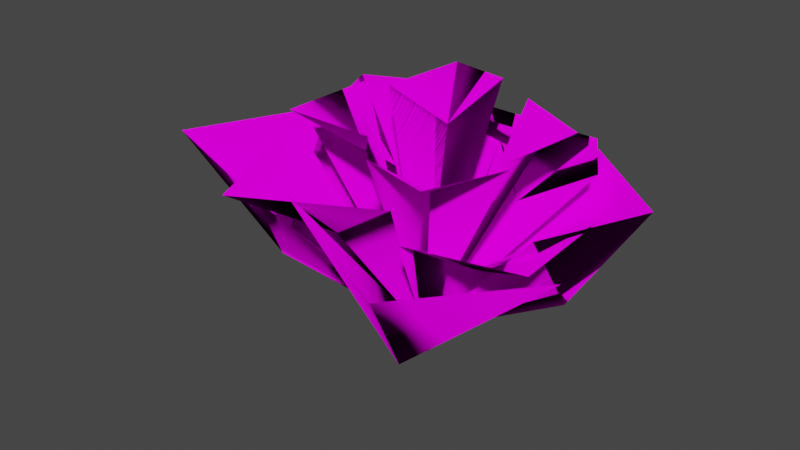 # Source: bushj1v.blend  (saved by Blender 3.0.42; exported with 4.5.12 LTS)
import bpy
from mathutils import Matrix  # noqa: F401  (used for matrix-valued properties, if any)

bpy.ops.wm.read_factory_settings(use_empty=True)
scene = bpy.context.scene
scene.name = 'Scene'

# ---- collections
col_collection = bpy.data.collections.new('Collection'); scene.collection.children.link(col_collection)

# ---- images (referenced by path relative to the original .blend; pixels are not part of the script)
import os
ASSET_DIR = os.environ.get("B2B_ASSET_DIR", "")  # directory of the original .blend (textures are referenced by path, not embedded)
HERE = os.path.dirname(os.path.abspath(__file__))  # packed textures are extracted next to this script under _unpacked/

def load_image(name, relpath, width, height, colorspace="sRGB"):
    """Load a texture the original file referenced (path relative to the .blend, or extracted next to this script)."""
    p = next((c for c in (os.path.join(HERE, relpath), os.path.join(ASSET_DIR, relpath)) if relpath and os.path.exists(c)), "")
    if p:
        img = bpy.data.images.load(p, check_existing=True)
        img.name = name
    else:  # same state as the original file: an image datablock whose file is absent (Cycles renders it pink)
        img = bpy.data.images.new(name, width, height)
        img.source = "FILE"
        img.filepath = "//" + (relpath or name)
    img.colorspace_settings.name = colorspace
    return img
img_smtrbrch_png = load_image('smtrbrch.png', 'smtrbrch.png', 1024, 1024, 'sRGB')

# ---- materials (node trees are filled in below, after node groups)
mat_material = bpy.data.materials.new('Material')
mat_material.use_transparent_shadow = False
mat_vhot = bpy.data.materials.new('vhot')
mat_vhot.use_transparent_shadow = False

# ---- material node trees
mat_material.use_nodes = True; mat_material.node_tree.nodes.clear()
_N = mat_material.node_tree.nodes; _L = mat_material.node_tree.links
n0 = _N.new('ShaderNodeOutputMaterial'); n0.name = 'Material Output'; n0.location = (300, 300)
n1 = _N.new('ShaderNodeBsdfDiffuse'); n1.name = 'Diffuse BSDF'; n1.location = (10, 300)
n1.inputs[1].default_value = 1.0
n2 = _N.new('ShaderNodeTexImage'); n2.name = 'Image Texture'; n2.location = (-280, 280)
n2.image = img_smtrbrch_png
_L.new(n1.outputs[0], n0.inputs[0])
_L.new(n2.outputs[0], n1.inputs[0])
n0.is_active_output = True
mat_vhot.use_nodes = True; mat_vhot.node_tree.nodes.clear()
_N = mat_vhot.node_tree.nodes; _L = mat_vhot.node_tree.links
n0 = _N.new('ShaderNodeOutputMaterial'); n0.name = 'Material Output'; n0.location = (300, 300)
n1 = _N.new('ShaderNodeBsdfDiffuse'); n1.name = 'Diffuse BSDF'; n1.location = (10, 300)
n1.inputs[0].default_value = (1.0, 0.0, 0.0, 1.0)
n1.inputs[1].default_value = 0.5
_L.new(n1.outputs[0], n0.inputs[0])
n0.is_active_output = True

# ---- world
world_world = bpy.data.worlds.new('World'); scene.world = world_world
world_world.use_nodes = True; world_world.node_tree.nodes.clear()
_N = world_world.node_tree.nodes; _L = world_world.node_tree.links
n0 = _N.new('ShaderNodeOutputWorld'); n0.name = 'World Output'; n0.location = (300, 300)
n1 = _N.new('ShaderNodeBackground'); n1.name = 'Background'; n1.location = (10, 300)
n1.inputs[0].default_value = (0.05088, 0.05088, 0.05088, 1.0)
_L.new(n1.outputs[0], n0.inputs[0])
n0.is_active_output = True
world_world.color = (0.05088, 0.05088, 0.05088)
world_world.use_sun_shadow = False
world_world.sun_shadow_jitter_overblur = 0.0

# ---- meshes
me_branch2 = bpy.data.meshes.new('branch2')
me_branch2.from_pydata([(0.2144, 0.1161, -1.174), (-0.5075, -1.279, 0.5081), (-1.53, 0.6926, 0.5201), (-2.068, -0.7553, 0.5702), (-1.155, -0.3949, -0.5897), (0.2078, 0.09941, -1.16), (0.9851, 1.797, 0.3735), (1.64, -0.3251, 0.4524), (2.068, 0.865, 0.3976), (1.437, 0.5927, -0.6372), (0.2048, 0.1118, -1.17), (1.997, -0.4495, 0.2527), (-0.02802, -1.405, 0.7836), (1.399, -2.011, 0.5743), (0.9459, -1.148, -0.5856), (0.2135, 0.1221, -1.172), (-1.695, 0.5617, 0.3012), (0.2804, 1.57, 0.4423), (-0.9631, 1.788, 0.3506), (-0.4983, 1.248, -0.6683), (0.2093, 0.1159, -1.172), (-1.03, -0.0497, 0.6707), (-0.2478, 1.387, 0.8549), (-1.532, 1.229, 0.7129), (-0.6492, 0.7173, 0.1019), (0.2074, 0.1038, -1.172), (0.7018, -0.9578, 0.6707), (-0.8487, -0.4369, 0.8549), (-0.4705, -1.675, 0.7129), (-0.1196, -0.716, 0.1019), (0.2166, 0.1154, -1.139), (-0.3282, 1.827, 0.483), (1.382, 1.11, 0.4585), (0.8422, 2.011, 0.3714), (0.5308, 1.12, -0.06969), (0.1926, 0.1201, -1.139), (1.869, 0.4936, 0.483), (0.8661, -1.066, 0.4585), (1.848, -0.691, 0.3714), (1.024, -0.2296, -0.06969), (0.195, 0.1229, -1.166), (-0.5015, 0.4418, 1.056), (0.3932, 0.9885, 1.174), (-0.3705, 1.313, 1.083), (-0.04427, 0.7455, 0.6911), (0.1872, 0.1134, -1.166), (0.1689, -0.6174, 1.056), (-0.5249, 0.1687, 1.174), (-0.7117, -0.6397, 1.083), (-0.2096, -0.2199, 0.6911), (0.201, 0.1384, -1.139), (0.4896, 1.278, 0.9176), (1.209, 0.332, 0.9019), (1.198, 1.006, 0.8461), (0.7399, 0.6104, 0.5634), (0.1825, 0.1545, -1.139), (1.282, -0.1662, 0.9176), (0.2254, -0.7105, 0.9019), (0.8907, -0.817, 0.8461), (0.5811, -0.2967, 0.5634), (0.9408, 1.847, 0.3873), (0.8073, 1.912, 0.3221), (0.7604, 1.999, 0.3792), (0.1937, 0.1084, -1.165), (0.2038, 0.09573, -1.149), (-0.06074, 0.207, -0.9067), (0.2189, 0.0879, -1.159), (1.256, -0.9417, -0.3382), (0.2026, 0.09717, -1.151), (-1.278, 0.801, -0.03689), (0.106, 0.1468, -1.089), (-1.265, 0.5481, 0.6905), (-0.8366, 0.3399, 0.3818), (0.1634, 0.1098, -1.103), (0.8949, -0.9133, 0.362), (0.997, -1.016, 0.4468), (0.274, -0.02337, -0.9461), (-0.5864, -0.09743, 1.144), (0.2912, -0.634, 0.8393), (0.4172, -0.7412, 0.8859), (0.1958, -0.1141, -0.5055), (-1.052, 0.007078, 0.6726), (-0.874, 0.3581, 0.4087), (-0.6193, -1.188, 0.7688), (0.1973, 0.06295, -1.107), (0.2093, 0.09335, -1.154), (0.188, 0.06518, -1.112), (-1.086, -0.4893, -0.4726), (-1.051, -1.097, 0.5297), (0.1992, 0.1015, -1.156), (0.1603, 0.05312, -1.098), (0.1978, 0.09895, -1.153), (0.1928, 0.06725, -1.115), (0.0205, -1.374, 0.6953), (-0.1105, -0.7187, 0.1082), (1.563, -0.7376, -0.0931), (0.1629, 0.1331, -1.124), (0.1521, 0.1245, -1.123), (1.375, 0.7603, -0.4965), (0.2438, 0.1779, -1.089), (0.1602, 0.1343, -1.131), (0.187, 0.1641, -1.154), (0.2157, 0.1702, -1.119), (0.1746, 0.1402, -1.12), (0.1544, 0.1118, -1.09), (0.196, 0.1529, -1.113), (0.233, 0.1676, -1.084), (0.2042, 0.1544, -1.102), (0.3074, 0.1929, -1.015), (0.1872, 0.1431, -1.105), (0.1748, 0.1321, -1.101), (0.2009, 0.1489, -1.095), (0.1624, 0.1153, -1.084), (0.1585, 0.08929, -1.032), (0.2207, 0.1557, -1.077), (0.2057, 0.1571, -1.106), (0.2897, 0.1555, -0.9597), (0.1895, 0.1254, -1.148), (0.1919, 0.131, -1.142), (0.1968, 0.1309, -1.144), (0.1881, 0.1482, -1.115), (0.1953, 0.1508, -1.115), (0.1938, 0.1258, -1.157), (0.1721, 0.1146, -1.116), (0.1787, 0.1062, -1.126), (0.2316, 0.1512, -1.113), (0.3245, 0.2195, -1.046), (0.2116, 0.1312, -1.124), (0.2238, 0.1385, -1.115), (0.2561, 0.149, -1.085), (1.156, -0.9553, 0.4328), (1.122, -0.2847, -0.01701), (1.057, -0.4114, 0.05618), (1.858, -0.1186, 0.4253), (1.479, 0.4067, -0.4164), (1.489, 0.6149, -0.5526), (1.865, 0.2506, 0.4601), (1.607, -0.1752, 0.2745), (-0.4131, 1.692, 0.3911), (-0.5884, 1.353, -0.4709), (0.1051, 1.111, 1.139), (-1.396, 0.8821, 0.7015), (0.2538, 0.2342, -1.013), (0.2823, 0.1844, -1.038), (0.1604, 1.425, 0.1687), (-0.03582, 1.873, 0.4551), (0.1531, 1.517, 0.2607), (-0.4346, 1.65, 0.2856), (0.2079, 0.1655, -1.09), (0.2092, 0.1567, -1.099), (0.007716, 1.55, 0.2669), (0.1249, 1.506, 0.2205), (0.2293, 1.915, 0.4298)], [], [(139, 69, 19), (69, 18, 16), (139, 18, 69), (95, 13, 11), (13, 67, 14), (95, 67, 13), (95, 14, 67), (14, 11, 13), (95, 11, 14), (139, 16, 18), (16, 19, 69), (139, 19, 16), (135, 6, 8), (6, 9, 98), (135, 9, 6), (67, 66, 14), (124, 46, 45), (46, 113, 49), (124, 113, 46), (97, 2, 65), (2, 63, 4), (97, 63, 2), (4, 3, 2), (88, 4, 3), (87, 4, 88), (94, 25, 26), (25, 29, 92), (94, 29, 25), (87, 3, 4), (88, 3, 87), (81, 72, 21), (82, 72, 81), (89, 90, 4), (90, 4, 87), (4, 89, 63), (82, 21, 72), (81, 21, 82), (104, 21, 72), (73, 21, 104), (90, 64, 86), (89, 64, 90), (29, 83, 27), (92, 27, 29), (91, 27, 92), (80, 78, 57), (91, 29, 27), (92, 29, 91), (85, 84, 68), (91, 92, 25), (89, 86, 64), (90, 86, 89), (94, 92, 29), (92, 26, 25), (94, 26, 92), (85, 84, 14), (93, 29, 28), (94, 29, 93), (83, 29, 28), (94, 28, 29), (93, 28, 94), (87, 1, 90), (86, 1, 90), (88, 87, 1), (13, 14, 12), (76, 74, 37), (75, 74, 37), (94, 93, 26), (84, 14, 12), (14, 85, 66), (49, 77, 48), (82, 81, 71), (48, 49, 46), (78, 79, 57), (70, 69, 16), (97, 4, 63), (4, 65, 2), (97, 65, 4), (124, 49, 113), (49, 45, 46), (124, 45, 49), (63, 0, 89), (120, 78, 59), (78, 55, 80), (120, 55, 78), (78, 58, 59), (79, 58, 78), (79, 59, 58), (78, 59, 79), (58, 59, 56), (102, 101, 15), (118, 119, 122), (40, 119, 122), (120, 121, 55), (122, 117, 118), (117, 122, 40), (101, 100, 15), (103, 105, 20), (124, 112, 113), (123, 112, 124), (123, 113, 112), (124, 113, 123), (104, 20, 73), (103, 20, 104), (36, 35, 39), (134, 5, 9), (125, 9, 5), (9, 126, 98), (125, 126, 9), (128, 129, 30), (128, 127, 30), (135, 134, 9), (132, 131, 39), (136, 39, 36), (39, 137, 131), (136, 137, 39), (134, 8, 7), (135, 8, 134), (136, 137, 133), (135, 7, 8), (134, 7, 135), (10, 95, 11), (131, 130, 38), (132, 130, 131), (137, 38, 133), (131, 38, 137), (132, 38, 130), (131, 38, 132), (134, 5, 7), (120, 56, 59), (121, 56, 120), (117, 109, 110), (118, 109, 117), (118, 111, 109), (119, 111, 118), (132, 74, 39), (74, 130, 75), (132, 130, 74), (76, 39, 35), (74, 39, 76), (118, 110, 109), (117, 110, 118), (119, 109, 111), (118, 109, 119), (114, 116, 50), (121, 59, 56), (120, 59, 121), (74, 35, 39), (76, 35, 74), (132, 75, 130), (75, 39, 74), (132, 39, 75), (125, 126, 99), (143, 129, 108), (129, 106, 128), (143, 106, 129), (127, 106, 107), (128, 106, 127), (143, 128, 106), (128, 108, 129), (143, 108, 128), (128, 107, 106), (127, 107, 128), (149, 50, 114), (115, 50, 149), (103, 73, 20), (104, 73, 103), (63, 96, 97), (0, 96, 63), (124, 123, 45), (100, 69, 70), (69, 101, 19), (100, 101, 69), (120, 80, 55), (80, 59, 78), (120, 59, 80), (116, 54, 52), (114, 54, 116), (147, 18, 138), (139, 18, 147), (110, 44, 41), (109, 44, 110), (44, 140, 43), (43, 44, 41), (23, 24, 22), (24, 141, 23), (103, 22, 24), (105, 22, 103), (82, 24, 72), (103, 72, 24), (104, 72, 103), (82, 141, 71), (24, 141, 82), (104, 24, 72), (103, 24, 104), (96, 97, 65), (105, 24, 22), (103, 24, 105), (109, 41, 44), (110, 41, 109), (112, 49, 47), (113, 49, 112), (49, 77, 47), (113, 47, 49), (112, 47, 113), (111, 44, 42), (109, 44, 111), (44, 140, 42), (109, 42, 44), (111, 42, 109), (114, 52, 54), (116, 52, 114), (54, 53, 51), (146, 101, 19), (101, 17, 102), (146, 17, 101), (142, 150, 107), (148, 149, 115), (151, 150, 144), (147, 19, 139), (146, 19, 147), (151, 31, 145), (150, 31, 151), (150, 145, 31), (151, 145, 150), (146, 139, 19), (147, 139, 146), (147, 17, 138), (146, 17, 147), (143, 142, 106), (148, 54, 51), (54, 149, 114), (148, 149, 54), (146, 138, 17), (147, 138, 146), (150, 107, 31), (107, 142, 106), (142, 150, 144), (146, 102, 17), (102, 19, 101), (146, 19, 102), (142, 32, 34), (142, 143, 32), (152, 61, 62), (34, 61, 152), (61, 32, 34), (60, 32, 61), (34, 62, 61), (152, 62, 34), (126, 6, 99), (126, 6, 98), (60, 34, 32), (61, 34, 60), (152, 151, 145), (151, 34, 144), (34, 152, 151), (144, 142, 34), (143, 32, 108), (54, 53, 52), (66, 10, 85), (95, 66, 67), (10, 66, 95), (68, 10, 85), (10, 67, 66), (95, 67, 10), (64, 0, 89), (60, 61, 33), (61, 62, 33), (135, 98, 9), (98, 8, 6), (135, 8, 98)])
me_branch2.polygons.foreach_set('use_smooth', [True] * 270)
_k = set([(0, 63), (0, 64), (0, 89), (0, 96), (1, 86), (1, 87), (1, 88), (1, 90), (2, 3), (2, 4), (2, 63), (2, 65), (2, 97), (3, 4), (3, 87), (3, 88), (4, 63), (4, 65), (4, 87), (4, 88), (4, 89), (4, 90), (4, 97), (5, 7), (5, 9), (5, 125), (5, 134), (6, 8), (6, 9), (6, 98), (6, 99), (6, 126), (6, 135), (7, 8), (7, 134), (7, 135), (8, 98), (8, 134), (8, 135), (9, 98), (9, 125), (9, 126), (9, 134), (9, 135), (10, 11), (10, 66), (10, 67), (10, 68), (10, 85), (10, 95), (11, 13), (11, 14), (11, 95), (12, 13), (12, 14), (12, 84), (13, 14), (13, 67), (13, 95), (14, 66), (14, 67), (14, 84), (14, 85), (14, 95), (15, 100), (15, 101), (15, 102), (16, 18), (16, 19), (16, 69), (16, 70), (16, 139), (17, 101), (17, 102), (17, 138), (17, 146), (17, 147), (18, 69), (18, 138), (18, 139), (18, 147), (19, 69), (19, 101), (19, 102), (19, 139), (19, 146), (19, 147), (20, 73), (20, 103), (20, 104), (20, 105), (21, 72), (21, 73), (21, 81), (21, 82), (21, 104), (22, 23), (22, 24), (22, 103), (22, 105), (23, 24), (23, 141), (24, 72), (24, 82), (24, 103), (24, 104), (24, 105), (24, 141), (25, 26), (25, 29), (25, 91), (25, 92), (25, 94), (26, 92), (26, 93), (26, 94), (27, 29), (27, 83), (27, 91), (27, 92), (28, 29), (28, 83), (28, 93), (28, 94), (29, 83), (29, 91), (29, 92), (29, 93), (29, 94), (30, 127), (30, 128), (30, 129), (31, 107), (31, 145), (31, 150), (31, 151), (32, 34), (32, 60), (32, 61), (32, 108), (32, 142), (32, 143), (33, 60), (33, 61), (33, 62), (34, 60), (34, 61), (34, 62), (34, 142), (34, 144), (34, 151), (34, 152), (35, 36), (35, 39), (35, 74), (35, 76), (36, 39), (36, 136), (37, 74), (37, 75), (37, 76), (38, 130), (38, 131), (38, 132), (38, 133), (38, 137), (39, 74), (39, 75), (39, 76), (39, 131), (39, 132), (39, 136), (39, 137), (40, 117), (40, 119), (40, 122), (41, 43), (41, 44), (41, 109), (41, 110), (42, 44), (42, 109), (42, 111), (42, 140), (43, 44), (43, 140), (44, 109), (44, 110), (44, 111), (44, 140), (45, 46), (45, 49), (45, 123), (45, 124), (46, 48), (46, 49), (46, 113), (46, 124), (47, 49), (47, 77), (47, 112), (47, 113), (48, 49), (48, 77), (49, 77), (49, 112), (49, 113), (49, 124), (50, 114), (50, 115), (50, 116), (50, 149), (51, 53), (51, 54), (51, 148), (52, 53), (52, 54), (52, 114), (52, 116), (53, 54), (54, 114), (54, 116), (54, 148), (54, 149), (55, 78), (55, 80), (55, 120), (55, 121), (56, 58), (56, 59), (56, 120), (56, 121), (57, 78), (57, 79), (57, 80), (58, 59), (58, 78), (58, 79), (59, 78), (59, 79), (59, 80), (59, 120), (59, 121), (60, 61), (61, 62), (61, 152), (62, 152), (63, 89), (63, 96), (63, 97), (64, 86), (64, 89), (64, 90), (65, 96), (65, 97), (66, 67), (66, 85), (66, 95), (67, 95), (68, 84), (68, 85), (69, 70), (69, 100), (69, 101), (69, 139), (70, 100), (71, 81), (71, 82), (71, 141), (72, 81), (72, 82), (72, 103), (72, 104), (73, 103), (73, 104), (74, 75), (74, 76), (74, 130), (74, 132), (75, 130), (75, 132), (78, 79), (78, 80), (78, 120), (80, 120), (81, 82), (82, 141), (84, 85), (86, 89), (86, 90), (87, 88), (87, 90), (89, 90), (91, 92), (92, 94), (93, 94), (96, 97), (98, 126), (98, 135), (99, 125), (99, 126), (100, 101), (101, 102), (101, 146), (102, 146), (103, 104), (103, 105), (106, 107), (106, 127), (106, 128), (106, 129), (106, 142), (106, 143), (107, 127), (107, 128), (107, 142), (107, 150), (108, 128), (108, 129), (108, 143), (109, 110), (109, 111), (109, 117), (109, 118), (109, 119), (110, 117), (110, 118), (111, 118), (111, 119), (112, 113), (112, 123), (112, 124), (113, 123), (113, 124), (114, 116), (114, 149), (115, 148), (115, 149), (117, 118), (117, 122), (118, 119), (118, 122), (119, 122), (120, 121), (123, 124), (125, 126), (127, 128), (128, 129), (128, 143), (129, 143), (130, 131), (130, 132), (131, 132), (131, 137), (133, 136), (133, 137), (134, 135), (136, 137), (138, 146), (138, 147), (139, 146), (139, 147), (142, 143), (142, 144), (142, 150), (144, 150), (144, 151), (145, 150), (145, 151), (145, 152), (146, 147), (148, 149), (150, 151), (151, 152)])
me_branch2.attributes.new('sharp_edge', 'BOOLEAN', 'EDGE').data.foreach_set('value', [ (min(e.vertices), max(e.vertices)) in _k for e in me_branch2.edges])
_uv = me_branch2.uv_layers.new(name='UVMap')
_uv.uv.foreach_set('vector', [0.5968, -0.4032, 0.8253, -0.8253, 0.5, -0.5, 0.8253, -0.8253, 0.9995, -0.0005, 0.9995, -0.9995, 0.5968, -0.4032, 0.9995, -0.0005, 0.8253, -0.8253, 0.7935, -0.7935, 0.9995, -0.0005, 0.9995, -0.9995, 0.9995, -0.0005, 0.6475, -0.6475, 0.5, -0.5, 0.7935, -0.7935, 0.6475, -0.6475, 0.9995, -0.0005, 0.7935, -0.7935, 0.5, -0.5, 0.6475, -0.6475, 0.5, -0.5, 0.9995, -0.9995, 0.9995, -0.0005, 0.7935, -0.7935, 0.9995, -0.9995, 0.5, -0.5, 0.5968, -0.4032, 0.9995, -0.9995, 0.9995, -0.0005, 0.9995, -0.9995, 0.5, -0.5, 0.8253, -0.8253, 0.5968, -0.4032, 0.5, -0.5, 0.9995, -0.9995, 0.5408, -0.4592, 0.9995, -0.9995, 0.9995, -0.0005, 0.9995, -0.9995, 0.5, -0.5, 0.5695, -0.5695, 0.5408, -0.4592, 0.5, -0.5, 0.9995, -0.9995, 0.6475, -0.6475, 0.00998, -0.99, 0.5, -0.5, 0.01122, -0.9888, 0.9995, -0.9995, 0.0005, -0.9995, 0.9995, -0.9995, 0.03662, -0.9634, 0.5, -0.5, 0.01122, -0.9888, 0.03662, -0.9634, 0.9995, -0.9995, 0.006808, -0.9674, 0.0005, -0.000499, 0.0005, -0.842, 0.0005, -0.000499, 0.008042, -0.992, 0.5, -0.5, 0.006808, -0.9674, 0.008042, -0.992, 0.0005, -0.000499, 0.5, -0.5, 0.9995, -0.0005, 0.0005, -0.000499, 0.9995, -0.6519, 0.5, -0.5, 0.9995, -0.0005, 0.5533, -0.5533, 0.5, -0.5, 0.9995, -0.6519, 0.5055, -0.5055, 0.0005, -0.9995, 0.9995, -0.9995, 0.0005, -0.9995, 0.5, -0.5, 0.02278, -0.9772, 0.5055, -0.5055, 0.5, -0.5, 0.0005, -0.9995, 0.5533, -0.5533, 0.9995, -0.0005, 0.5, -0.5, 0.9995, -0.6519, 0.9995, -0.0005, 0.5533, -0.5533, 0.9995, -0.9552, 0.7458, -0.7458, 0.9995, -0.9995, 0.7679, -0.7271, 0.7458, -0.7458, 0.9995, -0.9552, 0.01185, -0.996, 0.04819, -0.9898, 0.5, -0.5, 0.04819, -0.9898, 0.5, -0.5, 0.5533, -0.5533, 0.5, -0.5, 0.01185, -0.996, 0.008042, -0.992, 0.7679, -0.7271, 0.9995, -0.9995, 0.7458, -0.7458, 0.9995, -0.9552, 0.9995, -0.9995, 0.7679, -0.7271, 0.04392, -0.9972, 0.9995, -0.9995, 0.7458, -0.7458, 0.03755, -0.9995, 0.9995, -0.9995, 0.04392, -0.9972, 0.04819, -0.9898, 0.01508, -0.9995, 0.03695, -0.9995, 0.01185, -0.996, 0.01508, -0.9995, 0.04819, -0.9898, 0.5, -0.5, 0.6063, -0.0005, 0.0005, -0.000499, 0.02278, -0.9772, 0.0005, -0.000499, 0.5, -0.5, 0.0005, -0.9905, 0.0005, -0.000499, 0.02278, -0.9772, 0.0005, -0.6893, 0.09291, -0.09291, 0.0005, -0.000499, 0.0005, -0.9905, 0.5, -0.5, 0.0005, -0.000499, 0.02278, -0.9772, 0.5, -0.5, 0.0005, -0.9905, 0.004406, -0.9899, 0.0005, -0.9673, 0.0005, -0.9899, 0.0005, -0.9905, 0.02278, -0.9772, 0.0005, -0.9995, 0.01185, -0.996, 0.03695, -0.9995, 0.01508, -0.9995, 0.04819, -0.9898, 0.03695, -0.9995, 0.01185, -0.996, 0.5055, -0.5055, 0.02278, -0.9772, 0.5, -0.5, 0.02278, -0.9772, 0.9995, -0.9995, 0.0005, -0.9995, 0.5055, -0.5055, 0.9995, -0.9995, 0.02278, -0.9772, 0.004406, -0.9899, 0.0005, -0.9673, 0.5, -0.5, 0.9995, -0.4189, 0.5, -0.5, 0.9995, -0.0005, 0.5055, -0.5055, 0.5, -0.5, 0.9995, -0.4189, 0.6063, -0.0005, 0.5, -0.5, 0.9995, -0.0005, 0.5055, -0.5055, 0.9995, -0.0005, 0.5, -0.5, 0.9995, -0.4189, 0.9995, -0.0005, 0.5055, -0.5055, 0.5533, -0.5533, 0.9995, -0.9995, 0.04819, -0.9898, 0.03695, -0.9995, 0.9995, -0.9995, 0.04819, -0.9898, 0.9995, -0.6519, 0.5533, -0.5533, 0.9995, -0.9995, 0.9995, -0.0005, 0.5, -0.5, 0.0005, -0.000499, 0.0005, -0.8787, 0.09169, -0.09169, 0.0005, -0.000499, 0.1337, -0.000499, 0.09169, -0.09169, 0.0005, -0.000499, 0.5055, -0.5055, 0.9995, -0.4189, 0.9995, -0.9995, 0.0005, -0.9673, 0.5, -0.5, 0.0005, -0.000499, 0.5, -0.5, 0.004406, -0.9899, 0.00998, -0.99, 0.5, -0.5, 0.3294, -0.000499, 0.9995, -0.0005, 0.7679, -0.7271, 0.9995, -0.9552, 0.9995, -0.5325, 0.9995, -0.0005, 0.5, -0.5, 0.9995, -0.9995, 0.09291, -0.09291, 0.2885, -0.000499, 0.0005, -0.000499, 0.05677, -0.9995, 0.8253, -0.8253, 0.9995, -0.9995, 0.006808, -0.9674, 0.5, -0.5, 0.008042, -0.992, 0.5, -0.5, 0.0005, -0.842, 0.0005, -0.000499, 0.006808, -0.9674, 0.0005, -0.842, 0.5, -0.5, 0.01122, -0.9888, 0.5, -0.5, 0.03662, -0.9634, 0.5, -0.5, 0.0005, -0.9995, 0.9995, -0.9995, 0.01122, -0.9888, 0.0005, -0.9995, 0.5, -0.5, 0.008042, -0.992, 0.0005, -0.9995, 0.01185, -0.996, 0.007507, -0.9925, 0.09291, -0.09291, 0.5, -0.5, 0.09291, -0.09291, 0.0005, -0.9995, 0.0005, -0.6893, 0.007507, -0.9925, 0.0005, -0.9995, 0.09291, -0.09291, 0.09291, -0.09291, 0.9995, -0.0005, 0.5, -0.5, 0.2885, -0.000499, 0.9995, -0.0005, 0.09291, -0.09291, 0.2885, -0.000499, 0.5, -0.5, 0.9995, -0.0005, 0.09291, -0.09291, 0.5, -0.5, 0.2885, -0.000499, 0.9995, -0.0005, 0.5, -0.5, 0.9995, -0.9995, 0.0005, -0.9663, 0.01914, -0.9809, 0.0005, -0.9995, 0.007015, -0.993, 0.0005, -0.9903, 0.002855, -0.9971, 0.0005, -0.9995, 0.0005, -0.9903, 0.002855, -0.9971, 0.007507, -0.9925, 0.01216, -0.9995, 0.0005, -0.9995, 0.002855, -0.9971, 0.008315, -0.9995, 0.007015, -0.993, 0.008315, -0.9995, 0.002855, -0.9971, 0.0005, -0.9995, 0.01914, -0.9809, 0.0284, -0.9995, 0.0005, -0.9995, 0.02069, -0.9793, 0.0005, -0.9704, 0.0005, -0.9995, 0.01122, -0.9888, 0.0005, -0.9647, 0.03662, -0.9634, 0.0005, -0.9783, 0.0005, -0.9647, 0.01122, -0.9888, 0.0005, -0.9783, 0.03662, -0.9634, 0.0005, -0.9647, 0.01122, -0.9888, 0.03662, -0.9634, 0.0005, -0.9783, 0.04392, -0.9972, 0.0005, -0.9995, 0.03755, -0.9995, 0.02069, -0.9793, 0.0005, -0.9995, 0.04392, -0.9972, 0.9995, -0.9995, 0.0005, -0.9995, 0.5, -0.5, 0.3988, -0.3988, 0.0005, -0.9995, 0.5, -0.5, 0.03099, -0.9995, 0.5, -0.5, 0.0005, -0.9995, 0.5, -0.5, 0.08403, -0.9688, 0.5695, -0.5695, 0.03099, -0.9995, 0.08403, -0.9688, 0.5, -0.5, 0.01198, -0.988, 0.0005, -0.9657, 0.0005, -0.9995, 0.01198, -0.988, 0.009726, -0.9995, 0.0005, -0.9995, 0.5408, -0.4592, 0.3988, -0.3988, 0.5, -0.5, 0.4488, -0.3749, 0.5596, -0.4404, 0.5, -0.5, 0.9995, -0.7946, 0.5, -0.5, 0.9995, -0.9995, 0.5, -0.5, 0.8495, -0.4686, 0.5596, -0.4404, 0.9995, -0.7946, 0.8495, -0.4686, 0.5, -0.5, 0.3988, -0.3988, 0.9995, -0.0005, 0.0005, -0.000499, 0.5408, -0.4592, 0.9995, -0.0005, 0.3988, -0.3988, 0.9995, -0.7946, 0.8495, -0.4686, 0.9995, -0.4832, 0.5408, -0.4592, 0.0005, -0.000499, 0.9995, -0.0005, 0.3988, -0.3988, 0.0005, -0.000499, 0.5408, -0.4592, 0.0005, -0.9995, 0.7935, -0.7935, 0.9995, -0.9995, 0.5596, -0.4404, 0.2955, -0.000499, 0.9995, -0.0005, 0.4488, -0.3749, 0.2955, -0.000499, 0.5596, -0.4404, 0.8495, -0.4686, 0.9995, -0.0005, 0.9995, -0.4832, 0.5596, -0.4404, 0.9995, -0.0005, 0.8495, -0.4686, 0.4488, -0.3749, 0.9995, -0.0005, 0.2955, -0.000499, 0.5596, -0.4404, 0.9995, -0.0005, 0.4488, -0.3749, 0.3988, -0.3988, 0.0005, -0.9995, 0.0005, -0.000499, 0.007507, -0.9925, 0.9995, -0.9995, 0.5, -0.5, 0.01216, -0.9995, 0.9995, -0.9995, 0.007507, -0.9925, 0.008315, -0.9995, 0.01675, -0.9832, 0.02947, -0.9995, 0.007015, -0.993, 0.01675, -0.9832, 0.008315, -0.9995, 0.007015, -0.993, 0.0005, -0.9694, 0.01675, -0.9832, 0.0005, -0.9903, 0.0005, -0.9694, 0.007015, -0.993, 0.4488, -0.3749, 0.09169, -0.09169, 0.5, -0.5, 0.09169, -0.09169, 0.2955, -0.000499, 0.1337, -0.000499, 0.4488, -0.3749, 0.2955, -0.000499, 0.09169, -0.09169, 0.0005, -0.8787, 0.5, -0.5, 0.0005, -0.9995, 0.09169, -0.09169, 0.5, -0.5, 0.0005, -0.8787, 0.007015, -0.993, 0.02947, -0.9995, 0.01675, -0.9832, 0.008315, -0.9995, 0.02947, -0.9995, 0.007015, -0.993, 0.0005, -0.9903, 0.01675, -0.9832, 0.0005, -0.9694, 0.007015, -0.993, 0.01675, -0.9832, 0.0005, -0.9903, 0.01871, -0.9813, 0.0005, -0.9116, 0.0005, -0.9995, 0.01216, -0.9995, 0.5, -0.5, 0.9995, -0.9995, 0.007507, -0.9925, 0.5, -0.5, 0.01216, -0.9995, 0.09169, -0.09169, 0.0005, -0.9995, 0.5, -0.5, 0.0005, -0.8787, 0.0005, -0.9995, 0.09169, -0.09169, 0.4488, -0.3749, 0.1337, -0.000499, 0.2955, -0.000499, 0.1337, -0.000499, 0.5, -0.5, 0.09169, -0.09169, 0.4488, -0.3749, 0.5, -0.5, 0.1337, -0.000499, 0.03099, -0.9995, 0.08403, -0.9688, 0.04669, -0.9995, 0.009264, -0.9391, 0.0005, -0.9657, 0.0005, -0.9216, 0.0005, -0.9657, 0.02649, -0.9735, 0.01198, -0.988, 0.009264, -0.9391, 0.02649, -0.9735, 0.0005, -0.9657, 0.009726, -0.9995, 0.02649, -0.9735, 0.02328, -0.9995, 0.01198, -0.988, 0.02649, -0.9735, 0.009726, -0.9995, 0.009264, -0.9391, 0.01198, -0.988, 0.02649, -0.9735, 0.01198, -0.988, 0.0005, -0.9216, 0.0005, -0.9657, 0.009264, -0.9391, 0.0005, -0.9216, 0.01198, -0.988, 0.01198, -0.988, 0.02328, -0.9995, 0.02649, -0.9735, 0.009726, -0.9995, 0.02328, -0.9995, 0.01198, -0.988, 0.01725, -0.9952, 0.0005, -0.9995, 0.01871, -0.9813, 0.01681, -0.9995, 0.0005, -0.9995, 0.01725, -0.9952, 0.02069, -0.9793, 0.03755, -0.9995, 0.0005, -0.9995, 0.04392, -0.9972, 0.03755, -0.9995, 0.02069, -0.9793, 0.008042, -0.992, 0.0005, -0.97, 0.006808, -0.9674, 0.0005, -0.9995, 0.0005, -0.97, 0.008042, -0.992, 0.01122, -0.9888, 0.0005, -0.9783, 0.0005, -0.9995, 0.0284, -0.9995, 0.8253, -0.8253, 0.05677, -0.9995, 0.8253, -0.8253, 0.01914, -0.9809, 0.5, -0.5, 0.0284, -0.9995, 0.01914, -0.9809, 0.8253, -0.8253, 0.007507, -0.9925, 0.0005, -0.6893, 0.0005, -0.9995, 0.0005, -0.6893, 0.5, -0.5, 0.09291, -0.09291, 0.007507, -0.9925, 0.5, -0.5, 0.0005, -0.6893, 0.0005, -0.9116, 0.5, -0.5, 0.0005, -0.000499, 0.01871, -0.9813, 0.5, -0.5, 0.0005, -0.9116, 0.5624, -0.04978, 0.9995, -0.0005, 0.5577, -0.0005, 0.5968, -0.4032, 0.9995, -0.0005, 0.5624, -0.04978, 0.02947, -0.9995, 0.5, -0.5, 0.9995, -0.9995, 0.01675, -0.9832, 0.5, -0.5, 0.02947, -0.9995, 0.5, -0.5, 0.3774, -0.000499, 0.9995, -0.0005, 0.9995, -0.0005, 0.5, -0.5, 0.9995, -0.9995, 0.9995, -0.0005, 0.5, -0.5, 0.0005, -0.000499, 0.5, -0.5, 0.9995, -0.2717, 0.9995, -0.0005, 0.02069, -0.9793, 0.0005, -0.000499, 0.5, -0.5, 0.0005, -0.9704, 0.0005, -0.000499, 0.02069, -0.9793, 0.7679, -0.7271, 0.5, -0.5, 0.7458, -0.7458, 0.02069, -0.9793, 0.7458, -0.7458, 0.5, -0.5, 0.04392, -0.9972, 0.7458, -0.7458, 0.02069, -0.9793, 0.7679, -0.7271, 0.9995, -0.2717, 0.9995, -0.5325, 0.5, -0.5, 0.9995, -0.2717, 0.7679, -0.7271, 0.04392, -0.9972, 0.5, -0.5, 0.7458, -0.7458, 0.02069, -0.9793, 0.5, -0.5, 0.04392, -0.9972, 0.0005, -0.97, 0.006808, -0.9674, 0.0005, -0.842, 0.0005, -0.9704, 0.5, -0.5, 0.0005, -0.000499, 0.02069, -0.9793, 0.5, -0.5, 0.0005, -0.9704, 0.01675, -0.9832, 0.9995, -0.9995, 0.5, -0.5, 0.02947, -0.9995, 0.9995, -0.9995, 0.01675, -0.9832, 0.0005, -0.9647, 0.5, -0.5, 0.0005, -0.000499, 0.03662, -0.9634, 0.5, -0.5, 0.0005, -0.9647, 0.5, -0.5, 0.3294, -0.000499, 0.0005, -0.000499, 0.03662, -0.9634, 0.0005, -0.000499, 0.5, -0.5, 0.0005, -0.9647, 0.0005, -0.000499, 0.03662, -0.9634, 0.0005, -0.9694, 0.5, -0.5, 0.0005, -0.000499, 0.01675, -0.9832, 0.5, -0.5, 0.0005, -0.9694, 0.5, -0.5, 0.3774, -0.000499, 0.0005, -0.000499, 0.01675, -0.9832, 0.0005, -0.000499, 0.5, -0.5, 0.0005, -0.9694, 0.0005, -0.000499, 0.01675, -0.9832, 0.01871, -0.9813, 0.0005, -0.000499, 0.5, -0.5, 0.0005, -0.9116, 0.0005, -0.000499, 0.01871, -0.9813, 0.5, -0.5, 0.9995, -0.0005, 0.9995, -0.9995, 0.08219, -0.08219, 0.01914, -0.9809, 0.5, -0.5, 0.01914, -0.9809, 0.0005, -0.000499, 0.0005, -0.9663, 0.08219, -0.08219, 0.0005, -0.000499, 0.01914, -0.9809, 0.05959, -0.9404, 0.8042, -0.8042, 0.02328, -0.9995, 0.02422, -0.9995, 0.01725, -0.9952, 0.01681, -0.9995, 0.7668, -0.7217, 0.8042, -0.8042, 0.7154, -0.7154, 0.5624, -0.04978, 0.5, -0.5, 0.5968, -0.4032, 0.08219, -0.08219, 0.5, -0.5, 0.5624, -0.04978, 0.7668, -0.7217, 0.9995, -0.9995, 0.9995, -0.7499, 0.8042, -0.8042, 0.9995, -0.9995, 0.7668, -0.7217, 0.8042, -0.8042, 0.9995, -0.7499, 0.9995, -0.9995, 0.7668, -0.7217, 0.9995, -0.7499, 0.8042, -0.8042, 0.08219, -0.08219, 0.5968, -0.4032, 0.5, -0.5, 0.5624, -0.04978, 0.5968, -0.4032, 0.08219, -0.08219, 0.5624, -0.04978, 0.0005, -0.000499, 0.5577, -0.0005, 0.08219, -0.08219, 0.0005, -0.000499, 0.5624, -0.04978, 0.009264, -0.9391, 0.05959, -0.9404, 0.02649, -0.9735, 0.02422, -0.9995, 0.5, -0.5, 0.9995, -0.9995, 0.5, -0.5, 0.01725, -0.9952, 0.01871, -0.9813, 0.02422, -0.9995, 0.01725, -0.9952, 0.5, -0.5, 0.08219, -0.08219, 0.5577, -0.0005, 0.0005, -0.000499, 0.5624, -0.04978, 0.5577, -0.0005, 0.08219, -0.08219, 0.8042, -0.8042, 0.02328, -0.9995, 0.9995, -0.9995, 0.02328, -0.9995, 0.05959, -0.9404, 0.02649, -0.9735, 0.05959, -0.9404, 0.8042, -0.8042, 0.7154, -0.7154, 0.08219, -0.08219, 0.0005, -0.9663, 0.0005, -0.000499, 0.0005, -0.9663, 0.5, -0.5, 0.01914, -0.9809, 0.08219, -0.08219, 0.5, -0.5, 0.0005, -0.9663, 0.05959, -0.9404, 0.0005, -0.000499, 0.5, -0.5, 0.05959, -0.9404, 0.009264, -0.9391, 0.0005, -0.000499, 0.9995, -0.5236, 0.9437, -0.05634, 0.9995, -0.07025, 0.5, -0.5, 0.9437, -0.05634, 0.9995, -0.5236, 0.9437, -0.05634, 0.0005, -0.000499, 0.5, -0.5, 0.817, -0.0005, 0.0005, -0.000499, 0.9437, -0.05634, 0.5, -0.5, 0.9995, -0.07025, 0.9437, -0.05634, 0.9995, -0.5236, 0.9995, -0.07025, 0.5, -0.5, 0.08403, -0.9688, 0.9995, -0.9995, 0.04669, -0.9995, 0.08403, -0.9688, 0.9995, -0.9995, 0.5695, -0.5695, 0.817, -0.0005, 0.5, -0.5, 0.0005, -0.000499, 0.9437, -0.05634, 0.5, -0.5, 0.817, -0.0005, 0.9995, -0.5236, 0.7668, -0.7217, 0.9995, -0.7499, 0.7668, -0.7217, 0.5, -0.5, 0.7154, -0.7154, 0.5, -0.5, 0.9995, -0.5236, 0.7668, -0.7217, 0.7154, -0.7154, 0.05959, -0.9404, 0.5, -0.5, 0.009264, -0.9391, 0.0005, -0.000499, 0.0005, -0.9216, 0.5, -0.5, 0.9995, -0.0005, 0.0005, -0.000499, 0.00998, -0.99, 0.0005, -0.9995, 0.004406, -0.9899, 0.7935, -0.7935, 0.00998, -0.99, 0.6475, -0.6475, 0.0005, -0.9995, 0.00998, -0.99, 0.7935, -0.7935, 0.0005, -0.9899, 0.0005, -0.9995, 0.004406, -0.9899, 0.0005, -0.9995, 0.6475, -0.6475, 0.00998, -0.99, 0.7935, -0.7935, 0.6475, -0.6475, 0.0005, -0.9995, 0.01508, -0.9995, 0.0005, -0.9995, 0.01185, -0.996, 0.817, -0.0005, 0.9437, -0.05634, 0.9995, -0.0005, 0.9437, -0.05634, 0.9995, -0.07025, 0.9995, -0.0005, 0.5408, -0.4592, 0.5695, -0.5695, 0.5, -0.5, 0.5695, -0.5695, 0.9995, -0.0005, 0.9995, -0.9995, 0.5408, -0.4592, 0.9995, -0.0005, 0.5695, -0.5695])
me_branch2.materials.append(mat_material)
me_branch2.update()
me_cube = bpy.data.meshes.new('Cube')
me_cube.from_pydata([(-0.125, -0.125, -0.125), (-0.125, -0.125, 0.125), (-0.125, 0.125, -0.125), (-0.125, 0.125, 0.125), (0.125, -0.125, -0.125), (0.125, -0.125, 0.125), (0.125, 0.125, -0.125), (0.125, 0.125, 0.125)], [], [(0, 1, 3, 2), (2, 3, 7, 6), (6, 7, 5, 4), (4, 5, 1, 0), (2, 6, 4, 0), (7, 3, 1, 5)])
_uv = me_cube.uv_layers.new(name='UVMap')
_uv.uv.foreach_set('vector', [0.375, 0.0, 0.625, 0.0, 0.625, 0.25, 0.375, 0.25, 0.375, 0.25, 0.625, 0.25, 0.625, 0.5, 0.375, 0.5, 0.375, 0.5, 0.625, 0.5, 0.625, 0.75, 0.375, 0.75, 0.375, 0.75, 0.625, 0.75, 0.625, 1.0, 0.375, 1.0, 0.125, 0.5, 0.375, 0.5, 0.375, 0.75, 0.125, 0.75, 0.625, 0.5, 0.875, 0.5, 0.875, 0.75, 0.625, 0.75])
me_cube.materials.append(mat_vhot)
me_cube.use_remesh_fix_poles = True
me_cube.use_remesh_preserve_attributes = False
me_cube.update()

# ---- objects
ob_branch2 = bpy.data.objects.new('branch2', me_branch2)
ob_h02br = bpy.data.objects.new('@h02br', me_cube)

# ---- transforms, parenting, visibility, modifiers, constraints
ob_branch2.location = (0.0, 0.0, 0.0)
ob_h02br.location = (0.2144, 0.1161, -1.174)

# ---- collection membership
col_collection.objects.link(ob_branch2)
col_collection.objects.link(ob_h02br)

# ---- scene / render settings (as saved in the file)
scene.frame_start = 1; scene.frame_end = 250; scene.frame_set(1)
scene.render.engine = 'BLENDER_EEVEE_NEXT'
scene.cycles.use_denoising = False
scene.cycles.sampling_pattern = 'TABULATED_SOBOL'
scene.cycles.use_light_tree = False
scene.view_settings.view_transform = 'Filmic'
bpy.context.view_layer.update()

# ---- added for rendering (the .blend has no active camera and no usable light): camera, sun
cam_auto = bpy.data.cameras.new('AutoCamera')
cam_auto.lens = 50.0
cam_auto.sensor_width = 36.0
cam_auto.clip_end = 1000.0
ob_auto_camera = bpy.data.objects.new('AutoCamera', cam_auto)
scene.collection.objects.link(ob_auto_camera)
ob_auto_camera.location = (5.80833, -6.97, 4.58417)
ob_auto_camera.rotation_euler = (1.09748, -7.21219e-08, 0.694738)
scene.camera = ob_auto_camera
light_auto_sun = bpy.data.lights.new('AutoSun', 'SUN')
light_auto_sun.energy = 3.0
light_auto_sun.angle = 0.0523599
ob_auto_sun = bpy.data.objects.new('AutoSun', light_auto_sun)
scene.collection.objects.link(ob_auto_sun)
ob_auto_sun.rotation_euler = (0.872665, 0.174533, 0.523599)
bpy.context.view_layer.update()
